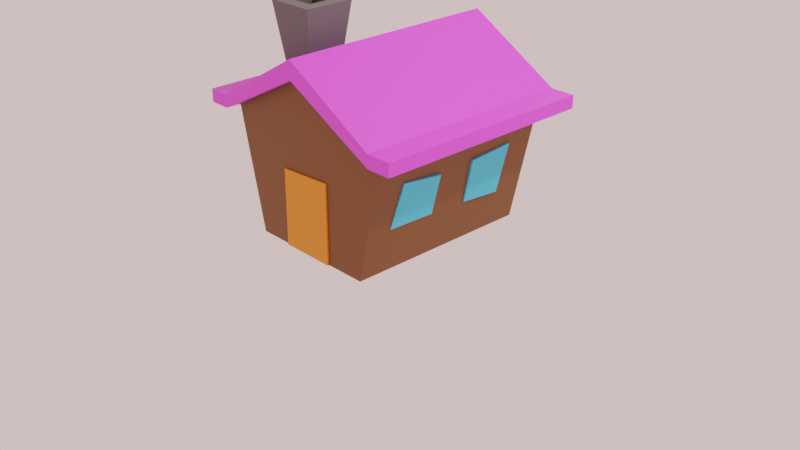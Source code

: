 # Source: homeiswheretheheartis2.blend  (saved by Blender 3.5.10; exported with 4.5.12 LTS)
import bpy
from mathutils import Matrix  # noqa: F401  (used for matrix-valued properties, if any)

bpy.ops.wm.read_factory_settings(use_empty=True)
scene = bpy.context.scene
scene.name = 'Scene'

# ---- collections
col_collection = bpy.data.collections.new('Collection'); scene.collection.children.link(col_collection)

# ---- materials (node trees are filled in below, after node groups)
mat_material = bpy.data.materials.new('Material')
mat_material.alpha_threshold = 0.0
mat_material.use_transparent_shadow = False
mat_material.roughness = 0.5
mat_material.line_color = (0.0, 0.0, 0.0, 1.0)
mat_material_001 = bpy.data.materials.new('Material.001')
mat_material_001.use_transparent_shadow = False
mat_material_002 = bpy.data.materials.new('Material.002')
mat_material_002.use_transparent_shadow = False
mat_material_003 = bpy.data.materials.new('Material.003')
mat_material_003.use_transparent_shadow = False
mat_material_005 = bpy.data.materials.new('Material.005')
mat_material_005.use_transparent_shadow = False
mat_material_004 = bpy.data.materials.new('Material.004')
mat_material_004.use_transparent_shadow = False
mat_material_007 = bpy.data.materials.new('Material.007')
mat_material_007.use_transparent_shadow = False

# ---- material node trees
mat_material.use_nodes = True; mat_material.node_tree.nodes.clear()
_N = mat_material.node_tree.nodes; _L = mat_material.node_tree.links
n0 = _N.new('ShaderNodeOutputMaterial'); n0.name = 'Material Output'; n0.location = (300, 300)
n1 = _N.new('ShaderNodeBsdfPrincipled'); n1.name = 'Principled BSDF'; n1.location = (10, 300)
n1.distribution = 'GGX'
n1.subsurface_method = 'RANDOM_WALK_SKIN'
n1.inputs[0].default_value = (0.1473, 0.04654, 0.0, 1.0)
n1.inputs[3].default_value = 1.45
n1.inputs[27].default_value = (0.0, 0.0, 0.0, 1.0)
n1.inputs[28].default_value = 1.0
_L.new(n1.outputs[0], n0.inputs[0])
n0.is_active_output = True
mat_material_001.use_nodes = True; mat_material_001.node_tree.nodes.clear()
_N = mat_material_001.node_tree.nodes; _L = mat_material_001.node_tree.links
n0 = _N.new('ShaderNodeBsdfPrincipled'); n0.name = 'Principled BSDF'; n0.location = (10, 300)
n0.distribution = 'GGX'
n0.subsurface_method = 'RANDOM_WALK_SKIN'
n0.inputs[0].default_value = (0.8, 0.0602, 0.7798, 1.0)
n0.inputs[3].default_value = 1.45
n0.inputs[27].default_value = (0.0, 0.0, 0.0, 1.0)
n0.inputs[28].default_value = 1.0
n1 = _N.new('ShaderNodeOutputMaterial'); n1.name = 'Material Output'; n1.location = (300, 300)
_L.new(n0.outputs[0], n1.inputs[0])
n1.is_active_output = True
mat_material_002.use_nodes = True; mat_material_002.node_tree.nodes.clear()
_N = mat_material_002.node_tree.nodes; _L = mat_material_002.node_tree.links
n0 = _N.new('ShaderNodeBsdfPrincipled'); n0.name = 'Principled BSDF'; n0.location = (10, 300)
n0.distribution = 'GGX'
n0.subsurface_method = 'RANDOM_WALK_SKIN'
n0.inputs[0].default_value = (0.8, 0.2199, 0.0, 1.0)
n0.inputs[3].default_value = 1.45
n0.inputs[27].default_value = (0.0, 0.0, 0.0, 1.0)
n0.inputs[28].default_value = 1.0
n1 = _N.new('ShaderNodeOutputMaterial'); n1.name = 'Material Output'; n1.location = (300, 300)
_L.new(n0.outputs[0], n1.inputs[0])
n1.is_active_output = True
mat_material_003.use_nodes = True; mat_material_003.node_tree.nodes.clear()
_N = mat_material_003.node_tree.nodes; _L = mat_material_003.node_tree.links
n0 = _N.new('ShaderNodeBsdfPrincipled'); n0.name = 'Principled BSDF'; n0.location = (10, 300)
n0.distribution = 'GGX'
n0.subsurface_method = 'RANDOM_WALK_SKIN'
n0.inputs[0].default_value = (0.09084, 0.08592, 0.08592, 1.0)
n0.inputs[3].default_value = 1.45
n0.inputs[27].default_value = (0.0, 0.0, 0.0, 1.0)
n0.inputs[28].default_value = 1.0
n1 = _N.new('ShaderNodeOutputMaterial'); n1.name = 'Material Output'; n1.location = (300, 300)
_L.new(n0.outputs[0], n1.inputs[0])
n1.is_active_output = True
mat_material_005.use_nodes = True; mat_material_005.node_tree.nodes.clear()
_N = mat_material_005.node_tree.nodes; _L = mat_material_005.node_tree.links
n0 = _N.new('ShaderNodeBsdfPrincipled'); n0.name = 'Principled BSDF'; n0.location = (10, 300)
n0.distribution = 'GGX'
n0.subsurface_method = 'RANDOM_WALK_SKIN'
n0.inputs[0].default_value = (0.04091, 0.5333, 0.7991, 1.0)
n0.inputs[3].default_value = 1.45
n0.inputs[27].default_value = (0.0, 0.0, 0.0, 1.0)
n0.inputs[28].default_value = 1.0
n1 = _N.new('ShaderNodeOutputMaterial'); n1.name = 'Material Output'; n1.location = (300, 300)
_L.new(n0.outputs[0], n1.inputs[0])
n1.is_active_output = True
mat_material_004.use_nodes = True; mat_material_004.node_tree.nodes.clear()
_N = mat_material_004.node_tree.nodes; _L = mat_material_004.node_tree.links
n0 = _N.new('ShaderNodeBsdfPrincipled'); n0.name = 'Principled BSDF'; n0.location = (10, 300)
n0.distribution = 'GGX'
n0.subsurface_method = 'RANDOM_WALK_SKIN'
n0.inputs[0].default_value = (0.04091, 0.5333, 0.7991, 1.0)
n0.inputs[3].default_value = 1.45
n0.inputs[27].default_value = (0.0, 0.0, 0.0, 1.0)
n0.inputs[28].default_value = 1.0
n1 = _N.new('ShaderNodeOutputMaterial'); n1.name = 'Material Output'; n1.location = (300, 300)
_L.new(n0.outputs[0], n1.inputs[0])
n1.is_active_output = True
mat_material_007.use_nodes = True; mat_material_007.node_tree.nodes.clear()
_N = mat_material_007.node_tree.nodes; _L = mat_material_007.node_tree.links
n0 = _N.new('ShaderNodeBsdfPrincipled'); n0.name = 'Principled BSDF'; n0.location = (10, 300)
n0.distribution = 'GGX'
n0.subsurface_method = 'RANDOM_WALK_SKIN'
n0.inputs[0].default_value = (0.8, 0.2199, 0.0, 1.0)
n0.inputs[3].default_value = 1.45
n0.inputs[27].default_value = (0.0, 0.0, 0.0, 1.0)
n0.inputs[28].default_value = 1.0
n1 = _N.new('ShaderNodeOutputMaterial'); n1.name = 'Material Output'; n1.location = (300, 300)
_L.new(n0.outputs[0], n1.inputs[0])
n1.is_active_output = True

# ---- world
world_world = bpy.data.worlds.new('World'); scene.world = world_world
world_world.color = (1.0, 0.6961, 0.6729)
world_world.use_sun_shadow = False
world_world.sun_shadow_jitter_overblur = 0.0

# ---- cameras
cam_camera = bpy.data.cameras.new('Camera')
cam_camera.clip_end = 100.0
cam_camera.ortho_scale = 7.314

# ---- lights
light_light = bpy.data.lights.new('Light', 'POINT')
light_light.transmission_factor = 0.0
light_light.energy = 1000.0
light_light.shadow_soft_size = 0.1
light_light.shadow_maximum_resolution = 0.006
light_light.use_absolute_resolution = True

# ---- meshes
me_cube = bpy.data.meshes.new('Cube')
me_cube.from_pydata([(0.7042, 1.546, -1.0), (0.7042, -1.546, -1.0), (-0.7045, 1.546, -1.0), (-0.7045, -1.546, -1.0), (-0.001347, 1.546, -1.0), (-0.001347, -1.546, -1.0), (1.0, 1.546, 0.283), (-1.0, -1.546, 0.283), (1.0, -1.546, 0.283), (-1.0, 1.546, 0.283), (-0.001678, 1.546, 0.8079), (-0.001678, -1.546, 0.8079)], [], [(4, 0, 1, 5), (2, 4, 5, 3), (1, 8, 11, 5), (2, 9, 10, 4), (4, 10, 6, 0), (0, 6, 8, 1), (3, 7, 9, 2), (5, 11, 7, 3)])
_uv = me_cube.uv_layers.new(name='UVMap')
_uv.uv.foreach_set('vector', [0.2498, 0.5, 0.375, 0.5, 0.375, 0.75, 0.2498, 0.75, 0.125, 0.5, 0.2498, 0.5, 0.2498, 0.75, 0.125, 0.75, 0.375, 0.75, 0.601, 0.75, 0.601, 0.8752, 0.375, 0.8752, 0.375, 0.25, 0.601, 0.25, 0.601, 0.3748, 0.375, 0.3748, 0.375, 0.3748, 0.601, 0.3748, 0.601, 0.5, 0.375, 0.5, 0.375, 0.5, 0.601, 0.5, 0.601, 0.75, 0.375, 0.75, 0.375, 0.0, 0.601, 0.0, 0.601, 0.25, 0.375, 0.25, 0.375, 0.8752, 0.601, 0.8752, 0.601, 1.0, 0.375, 1.0])
me_cube.materials.append(mat_material)
me_cube.use_mirror_vertex_groups = False
me_cube.update()
me_cube_004 = bpy.data.meshes.new('Cube.004')
me_cube_004.from_pydata([(1.0, 1.546, 0.4193), (1.0, -1.546, 0.4193), (-1.0, 1.546, 0.4193), (-1.0, -1.546, 0.4193), (-0.001678, -1.546, 1.0), (-0.001678, 1.546, 1.0), (1.0, 1.546, 0.283), (-1.0, -1.546, 0.283), (1.0, -1.546, 0.283), (-1.0, 1.546, 0.283), (-0.001678, 1.546, 0.8079), (-0.001678, -1.546, 0.8079), (1.0, 1.757, 0.4193), (-1.0, 1.757, 0.4193), (-0.001678, 1.757, 1.0), (1.0, 1.757, 0.283), (-1.0, 1.757, 0.283), (-0.001678, 1.757, 0.8079), (1.0, -1.699, 0.4193), (-1.0, -1.699, 0.4193), (-0.001678, -1.699, 1.0), (-1.0, -1.699, 0.283), (1.0, -1.699, 0.283), (-0.001678, -1.699, 0.8079), (1.26, 1.546, 0.4193), (1.26, -1.546, 0.4193), (1.26, 1.546, 0.283), (1.26, -1.546, 0.283), (1.26, 1.757, 0.4193), (1.26, 1.757, 0.283), (1.26, -1.699, 0.4193), (1.26, -1.699, 0.283), (-1.228, 1.546, 0.4193), (-1.228, -1.546, 0.4193), (-1.228, -1.546, 0.283), (-1.228, 1.546, 0.283), (-1.228, 1.757, 0.4193), (-1.228, 1.757, 0.283), (-1.228, -1.699, 0.4193), (-1.228, -1.699, 0.283)], [], [(5, 2, 3, 4), (11, 8, 22, 23), (2, 13, 36, 32), (1, 18, 30, 25), (2, 5, 14, 13), (6, 10, 17, 15), (4, 3, 19, 20), (0, 5, 4, 1), (17, 14, 12, 15), (16, 13, 14, 17), (15, 12, 28, 29), (10, 9, 16, 17), (16, 9, 35, 37), (5, 0, 12, 14), (23, 20, 19, 21), (22, 18, 20, 23), (1, 4, 20, 18), (18, 22, 31, 30), (7, 11, 23, 21), (19, 3, 33, 38), (26, 24, 25, 27), (24, 26, 29, 28), (27, 25, 30, 31), (22, 8, 27, 31), (6, 15, 29, 26), (12, 0, 24, 28), (0, 1, 25, 24), (8, 6, 26, 27), (34, 33, 32, 35), (35, 32, 36, 37), (33, 34, 39, 38), (9, 7, 34, 35), (13, 16, 37, 36), (7, 21, 39, 34), (21, 19, 38, 39), (3, 2, 32, 33)])
_uv = me_cube_004.uv_layers.new(name='UVMap')
_uv.uv.foreach_set('vector', [0.7502, 0.5, 0.875, 0.5, 0.875, 0.75, 0.7502, 0.75, 0.601, 0.8752, 0.601, 0.75, 0.601, 0.75, 0.601, 0.8752, 0.875, 0.5, 0.875, 0.5, 0.875, 0.5, 0.875, 0.5, 0.625, 0.75, 0.625, 0.75, 0.625, 0.75, 0.625, 0.75, 0.875, 0.5, 0.7502, 0.5, 0.7502, 0.5, 0.875, 0.5, 0.601, 0.5, 0.601, 0.3748, 0.601, 0.3748, 0.601, 0.5, 0.7502, 0.75, 0.875, 0.75, 0.875, 0.75, 0.7502, 0.75, 0.625, 0.5, 0.7502, 0.5, 0.7502, 0.75, 0.625, 0.75, 0.601, 0.3748, 0.625, 0.3748, 0.625, 0.5, 0.601, 0.5, 0.601, 0.25, 0.625, 0.25, 0.625, 0.3748, 0.601, 0.3748, 0.601, 0.5, 0.625, 0.5, 0.625, 0.5, 0.601, 0.5, 0.601, 0.3748, 0.601, 0.25, 0.601, 0.25, 0.601, 0.3748, 0.601, 0.25, 0.601, 0.25, 0.601, 0.25, 0.601, 0.25, 0.7502, 0.5, 0.625, 0.5, 0.625, 0.5, 0.7502, 0.5, 0.601, 0.8752, 0.625, 0.8752, 0.625, 1.0, 0.601, 1.0, 0.601, 0.75, 0.625, 0.75, 0.625, 0.8752, 0.601, 0.8752, 0.625, 0.75, 0.7502, 0.75, 0.7502, 0.75, 0.625, 0.75, 0.625, 0.75, 0.601, 0.75, 0.601, 0.75, 0.625, 0.75, 0.601, 1.0, 0.601, 0.8752, 0.601, 0.8752, 0.601, 1.0, 0.875, 0.75, 0.875, 0.75, 0.875, 0.75, 0.875, 0.75, 0.601, 0.5, 0.625, 0.5, 0.625, 0.75, 0.601, 0.75, 0.625, 0.5, 0.601, 0.5, 0.601, 0.5, 0.625, 0.5, 0.601, 0.75, 0.625, 0.75, 0.625, 0.75, 0.601, 0.75, 0.601, 0.75, 0.601, 0.75, 0.601, 0.75, 0.601, 0.75, 0.601, 0.5, 0.601, 0.5, 0.601, 0.5, 0.601, 0.5, 0.625, 0.5, 0.625, 0.5, 0.625, 0.5, 0.625, 0.5, 0.625, 0.5, 0.625, 0.75, 0.625, 0.75, 0.625, 0.5, 0.601, 0.75, 0.601, 0.5, 0.601, 0.5, 0.601, 0.75, 0.601, 0.0, 0.625, 0.0, 0.625, 0.25, 0.601, 0.25, 0.601, 0.25, 0.625, 0.25, 0.625, 0.25, 0.601, 0.25, 0.625, 0.0, 0.601, 0.0, 0.601, 0.0, 0.625, 0.0, 0.601, 0.25, 0.601, 0.0, 0.601, 0.0, 0.601, 0.25, 0.625, 0.25, 0.601, 0.25, 0.601, 0.25, 0.625, 0.25, 0.601, 1.0, 0.601, 1.0, 0.601, 1.0, 0.601, 1.0, 0.601, 1.0, 0.625, 1.0, 0.625, 1.0, 0.601, 1.0, 0.875, 0.75, 0.875, 0.5, 0.875, 0.5, 0.875, 0.75])
me_cube_004.materials.append(mat_material_001)
me_cube_004.use_mirror_vertex_groups = False
me_cube_004.update()
me_cube_005 = bpy.data.meshes.new('Cube.005')
me_cube_005.from_pydata([(-0.297, -0.02409, -0.3952), (-0.297, -0.02409, 0.2293), (-0.297, 0.02409, -0.3952), (-0.297, 0.02409, 0.2293), (0.297, -0.02409, -0.3952), (0.297, -0.02409, 0.257), (0.297, 0.02409, -0.3952), (0.297, 0.02409, 0.257)], [], [(0, 1, 3, 2), (2, 3, 7, 6), (6, 7, 5, 4), (4, 5, 1, 0), (2, 6, 4, 0), (7, 3, 1, 5)])
_uv = me_cube_005.uv_layers.new(name='UVMap')
_uv.uv.foreach_set('vector', [0.375, 0.0, 0.625, 0.0, 0.625, 0.25, 0.375, 0.25, 0.375, 0.25, 0.625, 0.25, 0.625, 0.5, 0.375, 0.5, 0.375, 0.5, 0.625, 0.5, 0.625, 0.75, 0.375, 0.75, 0.375, 0.75, 0.625, 0.75, 0.625, 1.0, 0.375, 1.0, 0.125, 0.5, 0.375, 0.5, 0.375, 0.75, 0.125, 0.75, 0.625, 0.5, 0.875, 0.5, 0.875, 0.75, 0.625, 0.75])
me_cube_005.materials.append(mat_material_002)
me_cube_005.update()
me_cube_006 = bpy.data.meshes.new('Cube.006')
me_cube_006.from_pydata([(-0.1519, -0.1519, -0.4218), (-0.257, -0.257, 0.4218), (-0.1519, 0.1519, -0.4218), (-0.257, 0.257, 0.4218), (0.1519, -0.1519, -0.4218), (0.257, -0.257, 0.4218), (0.1519, 0.1519, -0.4218), (0.257, 0.257, 0.4218), (-0.257, 0.0, 0.4218), (2.98e-08, 0.257, 0.4218), (0.257, 0.0, 0.4218), (0.0, -0.257, 0.4218), (-0.257, -0.257, 0.4218), (-0.257, 0.1285, 0.4218), (0.1285, 0.257, 0.4218), (0.257, -0.1285, 0.4218), (-0.1285, -0.257, 0.4218), (-0.257, -0.1285, 0.4218), (-0.1285, 0.257, 0.4218), (0.257, 0.1285, 0.4218), (0.1285, -0.257, 0.4218), (7.451e-09, -0.1285, 0.4218), (2.235e-08, 0.1285, 0.4218), (0.1285, 0.0, 0.4218), (-0.1285, 0.0, 0.4218), (-0.1285, 0.1285, 0.4218), (0.1285, 0.1285, 0.4218), (0.1285, -0.1285, 0.4218), (-0.1285, -0.1285, 0.4218), (1.49e-08, 0.0, 0.09424), (7.451e-09, -0.1285, 0.09424), (2.235e-08, 0.1285, 0.09424), (0.1285, 0.0, 0.09424), (-0.1285, 0.0, 0.09424), (-0.1285, 0.1285, 0.09424), (0.1285, 0.1285, 0.09424), (0.1285, -0.1285, 0.09424), (-0.1285, -0.1285, 0.09424)], [(1, 12)], [(0, 1, 17, 8, 13, 3, 2), (2, 3, 18, 9, 14, 7, 6), (6, 7, 19, 10, 15, 5, 4), (4, 5, 20, 11, 16, 1, 0), (2, 6, 4, 0), (28, 17, 1, 16), (27, 21, 11, 20), (21, 27, 36, 30), (25, 13, 8, 24), (22, 25, 34, 31), (9, 18, 25, 22), (18, 3, 13, 25), (19, 26, 23, 10), (7, 14, 26, 19), (14, 9, 22, 26), (15, 27, 20, 5), (10, 23, 27, 15), (24, 28, 37, 33), (21, 28, 16, 11), (23, 26, 35, 32), (24, 8, 17, 28), (35, 31, 29, 32), (31, 34, 33, 29), (32, 29, 30, 36), (29, 33, 37, 30), (25, 24, 33, 34), (27, 23, 32, 36), (26, 22, 31, 35), (28, 21, 30, 37)])
_uv = me_cube_006.uv_layers.new(name='UVMap')
_uv.uv.foreach_set('vector', [0.375, 0.0, 0.625, 0.0, 0.625, 0.0625, 0.625, 0.125, 0.625, 0.1875, 0.625, 0.25, 0.375, 0.25, 0.375, 0.25, 0.625, 0.25, 0.625, 0.3125, 0.625, 0.375, 0.625, 0.4375, 0.625, 0.5, 0.375, 0.5, 0.375, 0.5, 0.625, 0.5, 0.625, 0.5625, 0.625, 0.625, 0.625, 0.6875, 0.625, 0.75, 0.375, 0.75, 0.375, 0.75, 0.625, 0.75, 0.625, 0.8125, 0.625, 0.875, 0.625, 0.9375, 0.625, 1.0, 0.375, 1.0, 0.125, 0.5, 0.375, 0.5, 0.375, 0.75, 0.125, 0.75, 0.8125, 0.6875, 0.875, 0.6875, 0.875, 0.75, 0.8125, 0.75, 0.6875, 0.6875, 0.75, 0.6875, 0.75, 0.75, 0.6875, 0.75, 0.75, 0.6875, 0.6875, 0.6875, 0.6875, 0.6875, 0.75, 0.6875, 0.8125, 0.5625, 0.875, 0.5625, 0.875, 0.625, 0.8125, 0.625, 0.75, 0.5625, 0.8125, 0.5625, 0.8125, 0.5625, 0.75, 0.5625, 0.75, 0.5, 0.8125, 0.5, 0.8125, 0.5625, 0.75, 0.5625, 0.8125, 0.5, 0.875, 0.5, 0.875, 0.5625, 0.8125, 0.5625, 0.625, 0.5625, 0.6875, 0.5625, 0.6875, 0.625, 0.625, 0.625, 0.625, 0.5, 0.6875, 0.5, 0.6875, 0.5625, 0.625, 0.5625, 0.6875, 0.5, 0.75, 0.5, 0.75, 0.5625, 0.6875, 0.5625, 0.625, 0.6875, 0.6875, 0.6875, 0.6875, 0.75, 0.625, 0.75, 0.625, 0.625, 0.6875, 0.625, 0.6875, 0.6875, 0.625, 0.6875, 0.8125, 0.625, 0.8125, 0.6875, 0.8125, 0.6875, 0.8125, 0.625, 0.75, 0.6875, 0.8125, 0.6875, 0.8125, 0.75, 0.75, 0.75, 0.6875, 0.625, 0.6875, 0.5625, 0.6875, 0.5625, 0.6875, 0.625, 0.8125, 0.625, 0.875, 0.625, 0.875, 0.6875, 0.8125, 0.6875, 0.6875, 0.5625, 0.75, 0.5625, 0.75, 0.625, 0.6875, 0.625, 0.75, 0.5625, 0.8125, 0.5625, 0.8125, 0.625, 0.75, 0.625, 0.6875, 0.625, 0.75, 0.625, 0.75, 0.6875, 0.6875, 0.6875, 0.75, 0.625, 0.8125, 0.625, 0.8125, 0.6875, 0.75, 0.6875, 0.8125, 0.5625, 0.8125, 0.625, 0.8125, 0.625, 0.8125, 0.5625, 0.6875, 0.6875, 0.6875, 0.625, 0.6875, 0.625, 0.6875, 0.6875, 0.6875, 0.5625, 0.75, 0.5625, 0.75, 0.5625, 0.6875, 0.5625, 0.8125, 0.6875, 0.75, 0.6875, 0.75, 0.6875, 0.8125, 0.6875])
me_cube_006.materials.append(mat_material_003)
me_cube_006.update()
me_cube_007 = bpy.data.meshes.new('Cube.007')
me_cube_007.from_pydata([(-0.4443, -0.228, -0.02492), (-0.4443, -0.228, 0.01217), (-0.3447, 0.2557, -0.01854), (-0.3447, 0.2557, 0.01854), (0.3447, -0.2392, -0.02233), (0.3447, -0.2392, 0.01475), (0.3447, 0.2061, -0.007116), (0.3447, 0.2061, 0.02997)], [], [(0, 1, 3, 2), (2, 3, 7, 6), (6, 7, 5, 4), (4, 5, 1, 0), (2, 6, 4, 0), (7, 3, 1, 5)])
_uv = me_cube_007.uv_layers.new(name='UVMap')
_uv.uv.foreach_set('vector', [0.375, 0.0, 0.625, 0.0, 0.625, 0.25, 0.375, 0.25, 0.375, 0.25, 0.625, 0.25, 0.625, 0.5, 0.375, 0.5, 0.375, 0.5, 0.625, 0.5, 0.625, 0.75, 0.375, 0.75, 0.375, 0.75, 0.625, 0.75, 0.625, 1.0, 0.375, 1.0, 0.125, 0.5, 0.375, 0.5, 0.375, 0.75, 0.125, 0.75, 0.625, 0.5, 0.875, 0.5, 0.875, 0.75, 0.625, 0.75])
me_cube_007.materials.append(mat_material_005)
me_cube_007.update()
me_cube_008 = bpy.data.meshes.new('Cube.008')
me_cube_008.from_pydata([(-0.3447, -0.2557, -0.01854), (-0.3447, -0.2557, 0.01854), (-0.3617, 0.2225, -0.01088), (-0.3617, 0.2225, 0.0262), (0.3447, -0.2557, -0.01854), (0.3447, -0.2894, 0.02631), (0.3987, 0.2567, -0.01877), (0.3987, 0.2567, 0.01831)], [], [(0, 1, 3, 2), (2, 3, 7, 6), (6, 7, 5, 4), (4, 5, 1, 0), (2, 6, 4, 0), (7, 3, 1, 5)])
_uv = me_cube_008.uv_layers.new(name='UVMap')
_uv.uv.foreach_set('vector', [0.375, 0.0, 0.625, 0.0, 0.625, 0.25, 0.375, 0.25, 0.375, 0.25, 0.625, 0.25, 0.625, 0.5, 0.375, 0.5, 0.375, 0.5, 0.625, 0.5, 0.625, 0.75, 0.375, 0.75, 0.375, 0.75, 0.625, 0.75, 0.625, 1.0, 0.375, 1.0, 0.125, 0.5, 0.375, 0.5, 0.375, 0.75, 0.125, 0.75, 0.625, 0.5, 0.875, 0.5, 0.875, 0.75, 0.625, 0.75])
me_cube_008.materials.append(mat_material_004)
me_cube_008.update()
me_cube_011 = bpy.data.meshes.new('Cube.011')
me_cube_011.from_pydata([(-0.2249, -0.02409, -0.3952), (-0.297, -0.02409, 0.2704), (-0.2249, 0.02409, -0.3952), (-0.297, 0.02409, 0.2704), (0.1321, -0.02409, -0.3952), (0.1321, -0.02409, 0.2639), (0.1321, 0.02409, -0.3952), (0.1321, 0.02409, 0.2639)], [], [(0, 1, 3, 2), (2, 3, 7, 6), (6, 7, 5, 4), (4, 5, 1, 0), (2, 6, 4, 0), (7, 3, 1, 5)])
_uv = me_cube_011.uv_layers.new(name='UVMap')
_uv.uv.foreach_set('vector', [0.375, 0.0, 0.625, 0.0, 0.625, 0.25, 0.375, 0.25, 0.375, 0.25, 0.625, 0.25, 0.625, 0.5, 0.375, 0.5, 0.375, 0.5, 0.625, 0.5, 0.625, 0.75, 0.375, 0.75, 0.375, 0.75, 0.625, 0.75, 0.625, 1.0, 0.375, 1.0, 0.125, 0.5, 0.375, 0.5, 0.375, 0.75, 0.125, 0.75, 0.625, 0.5, 0.875, 0.5, 0.875, 0.75, 0.625, 0.75])
me_cube_011.materials.append(mat_material_007)
me_cube_011.update()

# ---- objects
ob_cube = bpy.data.objects.new('Cube', me_cube)
ob_light = bpy.data.objects.new('Light', light_light)
ob_camera = bpy.data.objects.new('Camera', cam_camera)
ob_cube_001 = bpy.data.objects.new('Cube.001', me_cube_004)
ob_cube_002 = bpy.data.objects.new('Cube.002', me_cube_005)
ob_cube_003 = bpy.data.objects.new('Cube.003', me_cube_006)
ob_cube_004 = bpy.data.objects.new('Cube.004', me_cube_007)
ob_cube_005 = bpy.data.objects.new('Cube.005', me_cube_008)
ob_cube_007 = bpy.data.objects.new('Cube.007', me_cube_011)

# ---- transforms, parenting, visibility, modifiers, constraints
ob_cube.location = (0.0, -0.1358, 1.0)
ob_cube.scale = (1.0, 0.6561, 1.0)
ob_cube.lock_rotations_4d = False
ob_cube.empty_display_type = 'ARROWS'
ob_cube.lineart.crease_threshold = 0.0
ob_light.location = (4.076, 1.005, 5.904)
ob_light.rotation_euler = (0.6503, 0.05522, 1.866)
ob_light.lock_rotations_4d = False
ob_light.empty_display_type = 'ARROWS'
ob_light.color = (0.0, 0.0, 0.0, 0.0)
ob_light.lineart.crease_threshold = 0.0
ob_camera.location = (7.359, -6.926, 4.958)
ob_camera.rotation_euler = (1.109, 0.0, 0.8149)
ob_camera.lock_rotations_4d = False
ob_camera.empty_display_type = 'ARROWS'
ob_camera.color = (0.0, 0.0, 0.0, 0.0)
ob_camera.display_type = 'WIRE'
ob_camera.lineart.crease_threshold = 0.0
ob_cube_001.location = (0.0, -0.1358, 0.9699)
ob_cube_001.scale = (1.0, 0.6872, 1.0)
ob_cube_001.lock_rotations_4d = False
ob_cube_001.empty_display_type = 'ARROWS'
ob_cube_001.lineart.crease_threshold = 0.0
ob_cube_002.location = (-0.02904, -1.15, 0.5051)
ob_cube_002.scale = (1.0, 0.6561, 1.282)
ob_cube_003.location = (-0.4721, -0.6517, 1.865)
ob_cube_003.scale = (1.0, 1.023, 1.0)
ob_cube_004.location = (0.862, -0.5887, 0.7033)
ob_cube_004.rotation_euler = (1.797, -0.0, 1.571)
ob_cube_004.scale = (0.6561, 1.0, 1.0)
ob_cube_005.location = (0.862, 0.2935, 0.7033)
ob_cube_005.rotation_euler = (1.797, -0.0, 1.571)
ob_cube_005.scale = (0.6561, 1.0, 1.0)
ob_cube_007.location = (-0.02904, 0.8771, 0.5051)
ob_cube_007.scale = (1.0, 0.6561, 1.282)

# ---- collection membership
col_collection.objects.link(ob_cube)
col_collection.objects.link(ob_light)
col_collection.objects.link(ob_camera)
col_collection.objects.link(ob_cube_001)
col_collection.objects.link(ob_cube_002)
col_collection.objects.link(ob_cube_003)
col_collection.objects.link(ob_cube_004)
col_collection.objects.link(ob_cube_005)
col_collection.objects.link(ob_cube_007)

# ---- scene / render settings (as saved in the file)
scene.camera = ob_camera
scene.frame_start = 1; scene.frame_end = 250; scene.frame_set(1)
scene.render.engine = 'BLENDER_EEVEE_NEXT'
scene.cycles.sampling_pattern = 'TABULATED_SOBOL'
scene.view_settings.view_transform = 'Filmic'
bpy.context.view_layer.update()
